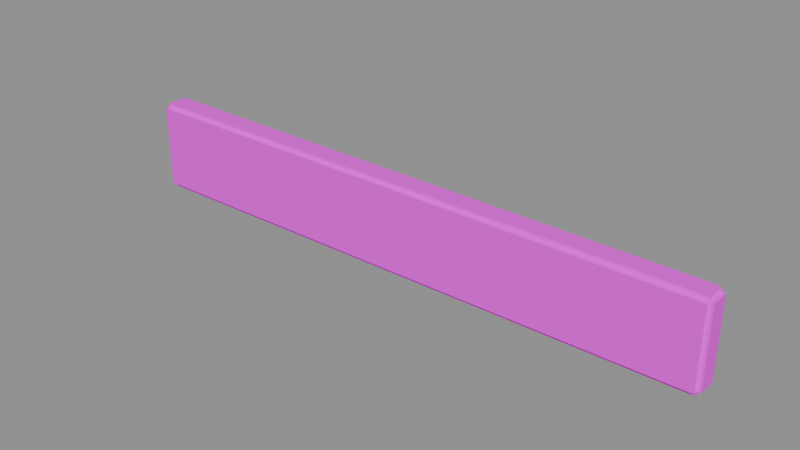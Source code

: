 # Source: shop_lintel.blend  (saved by Blender 4.5.87; exported with 4.5.12 LTS)
import bpy
from mathutils import Matrix  # noqa: F401  (used for matrix-valued properties, if any)

bpy.ops.wm.read_factory_settings(use_empty=True)
scene = bpy.context.scene
scene.name = 'BLDA_V004_LOWPOLY_PACKAGE_shop_lintel'

# ---- collections
col_sea_scene_b1109a_shop_lintel = bpy.data.collections.new('SEA-SCENE-B1109A-SHOP-LINTEL'); scene.collection.children.link(col_sea_scene_b1109a_shop_lintel)

# ---- images (referenced by path relative to the original .blend; pixels are not part of the script)
import os
ASSET_DIR = os.environ.get("B2B_ASSET_DIR", "")  # directory of the original .blend (textures are referenced by path, not embedded)
HERE = os.path.dirname(os.path.abspath(__file__))  # packed textures are extracted next to this script under _unpacked/

def load_image(name, relpath, width, height, colorspace="sRGB"):
    """Load a texture the original file referenced (path relative to the .blend, or extracted next to this script)."""
    p = next((c for c in (os.path.join(HERE, relpath), os.path.join(ASSET_DIR, relpath)) if relpath and os.path.exists(c)), "")
    if p:
        img = bpy.data.images.load(p, check_existing=True)
        img.name = name
    else:  # same state as the original file: an image datablock whose file is absent (Cycles renders it pink)
        img = bpy.data.images.new(name, width, height)
        img.source = "FILE"
        img.filepath = "//" + (relpath or name)
    img.colorspace_settings.name = colorspace
    return img
img_sea_cabin_timber_8x8_512_png = load_image('sea_cabin_timber_8x8_512.png', 'sea_cozy_8x8_512.png', 1024, 1024, 'sRGB')

# ---- materials (node trees are filled in below, after node groups)
mat_sea_matte = bpy.data.materials.new('SEA_Matte')

# ---- material node trees
mat_sea_matte.use_nodes = True; mat_sea_matte.node_tree.nodes.clear()
_N = mat_sea_matte.node_tree.nodes; _L = mat_sea_matte.node_tree.links
n0 = _N.new('ShaderNodeBsdfPrincipled'); n0.name = '原理化 BSDF'; n0.location = (-200, 100)
n0.inputs[2].default_value = 0.72
n1 = _N.new('ShaderNodeOutputMaterial'); n1.name = '材质输出'; n1.location = (200, 100)
n2 = _N.new('ShaderNodeUVMap'); n2.name = 'UV 贴图'; n2.location = (0, 0)
n2.uv_map = 'PaletteUV'
n3 = _N.new('ShaderNodeTexImage'); n3.name = '图像纹理'; n3.location = (0, 0)
n3.image = img_sea_cabin_timber_8x8_512_png
n3.interpolation = 'Closest'
n3.extension = 'EXTEND'
_L.new(n0.outputs[0], n1.inputs[0])
_L.new(n2.outputs[0], n3.inputs[0])
_L.new(n3.outputs[0], n0.inputs[0])
n1.is_active_output = True

# ---- meshes
me_blda________001 = bpy.data.meshes.new('BLDA_奶白店面门楣.001')
me_blda________001.from_pydata([(-4.225, -0.1015, 0.0647), (-4.16, -0.1014, 0.0), (-4.16, -0.1664, 0.06497), (-4.187, -0.1014, 0.06486), (-4.16, -0.1014, 0.03806), (-4.16, -0.1283, 0.06497), (4.225, -0.09278, 0.0998), (4.16, -0.154, 0.09953), (4.16, -0.09285, 0.0384), (4.187, -0.09282, 0.09964), (4.164, -0.1055, 0.08986), (4.16, 0.241, 0.09953), (4.225, 0.1798, 0.0998), (4.16, 0.1799, 0.0384), (4.187, 0.1799, 0.09964), (4.164, 0.1896, 0.08692), (-4.225, 0.1885, 0.0647), (-4.16, 0.2534, 0.06497), (-4.16, 0.1885, 0.0), (-4.187, 0.1885, 0.06486), (-4.16, 0.2154, 0.06497), (-4.16, 0.1885, 0.03806), (-4.225, -0.1015, 1.235), (-4.16, -0.1664, 1.234), (-4.16, -0.1014, 1.299), (-4.187, -0.1014, 1.235), (-4.16, -0.1283, 1.234), (-4.16, -0.1014, 1.261), (4.225, -0.09278, 1.2), (4.16, -0.09285, 1.261), (4.16, -0.154, 1.2), (4.187, -0.09282, 1.2), (4.164, -0.1038, 1.211), (4.16, 0.241, 1.2), (4.16, 0.1799, 1.261), (4.225, 0.1798, 1.2), (4.16, 0.1799, 1.225), (4.173, 0.1876, 1.205), (-4.225, 0.1885, 1.235), (-4.16, 0.1885, 1.299), (-4.16, 0.2534, 1.234), (-4.187, 0.1885, 1.235), (-4.16, 0.1885, 1.261), (-4.16, 0.2154, 1.234)], [], [(3, 4, 5), (19, 20, 21), (25, 26, 27), (41, 42, 43), (16, 3, 0), (19, 4, 3), (21, 1, 4), (13, 21, 15), (20, 11, 15), (13, 10, 8), (15, 9, 10), (9, 12, 6), (8, 4, 1), (10, 5, 4), (5, 7, 2), (23, 5, 2), (26, 3, 5), (3, 22, 0), (28, 9, 6), (31, 10, 9), (32, 7, 10), (30, 26, 23), (26, 32, 27), (27, 29, 24), (33, 15, 11), (37, 14, 15), (37, 12, 14), (35, 31, 28), (31, 36, 32), (36, 29, 32), (38, 19, 16), (41, 20, 19), (43, 17, 20), (33, 43, 37), (43, 36, 37), (42, 34, 36), (39, 27, 24), (42, 25, 27), (41, 22, 25), (0, 38, 16), (13, 1, 18), (7, 23, 2), (12, 28, 6), (17, 33, 11), (24, 34, 39), (16, 19, 3), (19, 21, 4), (21, 18, 1), (13, 18, 21), (15, 21, 20), (20, 17, 11), (13, 15, 10), (15, 14, 9), (9, 14, 12), (8, 10, 4), (5, 10, 7), (23, 26, 5), (26, 25, 3), (3, 25, 22), (28, 31, 9), (31, 32, 10), (32, 30, 7), (30, 32, 26), (27, 32, 29), (33, 37, 15), (37, 35, 12), (35, 37, 31), (31, 37, 36), (36, 34, 29), (38, 41, 19), (41, 43, 20), (43, 40, 17), (33, 40, 43), (43, 42, 36), (42, 39, 34), (39, 42, 27), (42, 41, 25), (41, 38, 22), (0, 22, 38), (13, 8, 1), (7, 30, 23), (12, 35, 28), (17, 40, 33), (24, 29, 34)])
_uv = me_blda________001.uv_layers.new(name='PaletteUV')
_uv.uv.foreach_set('vector', [0.3395, 0.9375, 0.299, 0.9609, 0.299, 0.9141, 0.3395, 0.9375, 0.299, 0.9609, 0.299, 0.9141, 0.3395, 0.9375, 0.299, 0.9609, 0.299, 0.9141, 0.3395, 0.9375, 0.299, 0.9609, 0.299, 0.9141, 0.3125, 0.9645, 0.3125, 0.9105, 0.3395, 0.9375, 0.3125, 0.9645, 0.3125, 0.9105, 0.3395, 0.9375, 0.3125, 0.9645, 0.3125, 0.9105, 0.3395, 0.9375, 0.3395, 0.9375, 0.2855, 0.9375, 0.3125, 0.9105, 0.3125, 0.9645, 0.3125, 0.9105, 0.3169, 0.9245, 0.3125, 0.9645, 0.3125, 0.9105, 0.3395, 0.9375, 0.3125, 0.9645, 0.3125, 0.9105, 0.3395, 0.9375, 0.3395, 0.9375, 0.2855, 0.9375, 0.3125, 0.9105, 0.3125, 0.9645, 0.3125, 0.9105, 0.3395, 0.9375, 0.2974, 0.9494, 0.3125, 0.9105, 0.3395, 0.9375, 0.3395, 0.9375, 0.2855, 0.9375, 0.3125, 0.9105, 0.3125, 0.9645, 0.3125, 0.9105, 0.3395, 0.9375, 0.3125, 0.9645, 0.3125, 0.9105, 0.3395, 0.9375, 0.3395, 0.9375, 0.2855, 0.9375, 0.3125, 0.9105, 0.3125, 0.9645, 0.3125, 0.9105, 0.3395, 0.9375, 0.3125, 0.9645, 0.3125, 0.9105, 0.3395, 0.9375, 0.299, 0.951, 0.3125, 0.9105, 0.3395, 0.9375, 0.3125, 0.9645, 0.3125, 0.9105, 0.3395, 0.9375, 0.3395, 0.9375, 0.299, 0.951, 0.3125, 0.9105, 0.3395, 0.9375, 0.2855, 0.9375, 0.3125, 0.9105, 0.3125, 0.9645, 0.3276, 0.9256, 0.3395, 0.9375, 0.2969, 0.9489, 0.3125, 0.9105, 0.3169, 0.9245, 0.3125, 0.9645, 0.3125, 0.9105, 0.3395, 0.9375, 0.3125, 0.9645, 0.3125, 0.9105, 0.3395, 0.9375, 0.3395, 0.9375, 0.2855, 0.9375, 0.3125, 0.9105, 0.3125, 0.9645, 0.3125, 0.9105, 0.3395, 0.9375, 0.3125, 0.9645, 0.3125, 0.9105, 0.3395, 0.9375, 0.3125, 0.9645, 0.3125, 0.9105, 0.3395, 0.9375, 0.3125, 0.9645, 0.3125, 0.9105, 0.3395, 0.9375, 0.3395, 0.9375, 0.2855, 0.9375, 0.3125, 0.9105, 0.3125, 0.9645, 0.3125, 0.9105, 0.3161, 0.924, 0.3125, 0.9645, 0.3125, 0.9105, 0.3395, 0.9375, 0.3125, 0.9645, 0.3125, 0.9105, 0.3395, 0.9375, 0.3125, 0.9645, 0.3125, 0.9105, 0.3395, 0.9375, 0.3125, 0.9645, 0.3125, 0.9105, 0.3395, 0.9375, 0.3125, 0.9645, 0.3125, 0.9105, 0.3395, 0.9375, 0.3125, 0.9645, 0.3125, 0.9105, 0.3395, 0.9375, 0.3125, 0.9645, 0.3125, 0.9105, 0.3395, 0.9375, 0.3125, 0.9645, 0.3125, 0.9105, 0.3395, 0.9375, 0.3125, 0.9645, 0.3125, 0.9105, 0.3395, 0.9375, 0.3395, 0.9375, 0.2855, 0.9375, 0.3125, 0.9105, 0.3125, 0.9645, 0.2855, 0.9375, 0.3125, 0.9105, 0.3125, 0.9645, 0.2855, 0.9375, 0.3125, 0.9105, 0.3125, 0.9645, 0.2855, 0.9375, 0.3125, 0.9105, 0.3395, 0.9375, 0.3125, 0.9645, 0.2855, 0.9375, 0.3276, 0.9256, 0.3125, 0.9645, 0.2855, 0.9375, 0.3125, 0.9645, 0.2855, 0.9375, 0.3125, 0.9105, 0.3125, 0.9645, 0.2855, 0.9375, 0.3125, 0.9105, 0.3125, 0.9645, 0.2855, 0.9375, 0.3125, 0.9105, 0.3395, 0.9375, 0.3125, 0.9645, 0.2855, 0.9375, 0.3125, 0.9645, 0.2855, 0.9375, 0.3125, 0.9105, 0.3395, 0.9375, 0.3125, 0.9645, 0.2855, 0.9375, 0.3125, 0.9645, 0.2855, 0.9375, 0.3125, 0.9105, 0.3125, 0.9645, 0.2855, 0.9375, 0.3125, 0.9105, 0.3395, 0.9375, 0.3125, 0.9645, 0.2855, 0.9375, 0.3125, 0.9645, 0.2855, 0.9375, 0.3125, 0.9105, 0.3125, 0.9645, 0.2855, 0.9375, 0.3125, 0.9105, 0.299, 0.951, 0.2855, 0.9375, 0.3125, 0.9105, 0.3125, 0.9645, 0.2855, 0.9375, 0.3125, 0.9105, 0.3395, 0.9375, 0.3125, 0.9645, 0.2855, 0.9375, 0.3125, 0.9645, 0.2855, 0.9375, 0.3276, 0.9256, 0.3125, 0.9645, 0.2855, 0.9375, 0.3125, 0.9105, 0.3125, 0.9645, 0.2969, 0.9489, 0.3125, 0.9105, 0.3395, 0.9375, 0.3125, 0.9645, 0.2855, 0.9375, 0.3125, 0.9645, 0.2855, 0.9375, 0.3125, 0.9105, 0.3125, 0.9645, 0.2855, 0.9375, 0.3125, 0.9105, 0.3125, 0.9645, 0.2855, 0.9375, 0.3125, 0.9105, 0.3125, 0.9645, 0.2855, 0.9375, 0.3125, 0.9105, 0.3395, 0.9375, 0.3125, 0.9645, 0.2855, 0.9375, 0.3125, 0.9645, 0.2855, 0.9375, 0.3125, 0.9105, 0.3125, 0.9645, 0.2855, 0.9375, 0.3125, 0.9105, 0.3125, 0.9645, 0.2855, 0.9375, 0.3125, 0.9105, 0.3125, 0.9645, 0.2855, 0.9375, 0.3125, 0.9105, 0.3125, 0.9645, 0.2855, 0.9375, 0.3125, 0.9105, 0.3125, 0.9645, 0.2855, 0.9375, 0.3125, 0.9105, 0.3125, 0.9645, 0.2855, 0.9375, 0.3125, 0.9105, 0.3125, 0.9645, 0.2855, 0.9375, 0.3125, 0.9105, 0.3125, 0.9645, 0.2855, 0.9375, 0.3125, 0.9105, 0.3125, 0.9645, 0.2855, 0.9375, 0.3125, 0.9105, 0.3395, 0.9375, 0.3125, 0.9645, 0.2855, 0.9375])
me_blda________001.materials.append(mat_sea_matte)
me_blda________001.update()

# ---- objects
ob_blda = bpy.data.objects.new('BLDA_奶白店面门楣', me_blda________001)

# ---- transforms, parenting, visibility, modifiers, constraints
ob_blda.location = (0.0, 0.0, 0.0)

# ---- collection membership
col_sea_scene_b1109a_shop_lintel.objects.link(ob_blda)

# ---- scene / render settings (as saved in the file)
scene.frame_start = 1; scene.frame_end = 250; scene.frame_set(1)
scene.render.engine = 'BLENDER_EEVEE_NEXT'
bpy.context.view_layer.update()

# ---- added for rendering (the .blend has no active camera and no usable light): camera, sun + grey world if the file has none
cam_auto = bpy.data.cameras.new('AutoCamera')
cam_auto.lens = 50.0
cam_auto.sensor_width = 36.0
cam_auto.clip_end = 1000.0
ob_auto_camera = bpy.data.objects.new('AutoCamera', cam_auto)
scene.collection.objects.link(ob_auto_camera)
ob_auto_camera.location = (7.91958, -9.45997, 6.98536)
ob_auto_camera.rotation_euler = (1.09748, -7.21219e-08, 0.694738)
scene.camera = ob_auto_camera
light_auto_sun = bpy.data.lights.new('AutoSun', 'SUN')
light_auto_sun.energy = 3.0
light_auto_sun.angle = 0.0523599
ob_auto_sun = bpy.data.objects.new('AutoSun', light_auto_sun)
scene.collection.objects.link(ob_auto_sun)
ob_auto_sun.rotation_euler = (0.872665, 0.174533, 0.523599)
if scene.world is None:
    world_auto = bpy.data.worlds.new('AutoWorld')
    world_auto.color = (0.3, 0.3, 0.3)
    scene.world = world_auto
bpy.context.view_layer.update()

